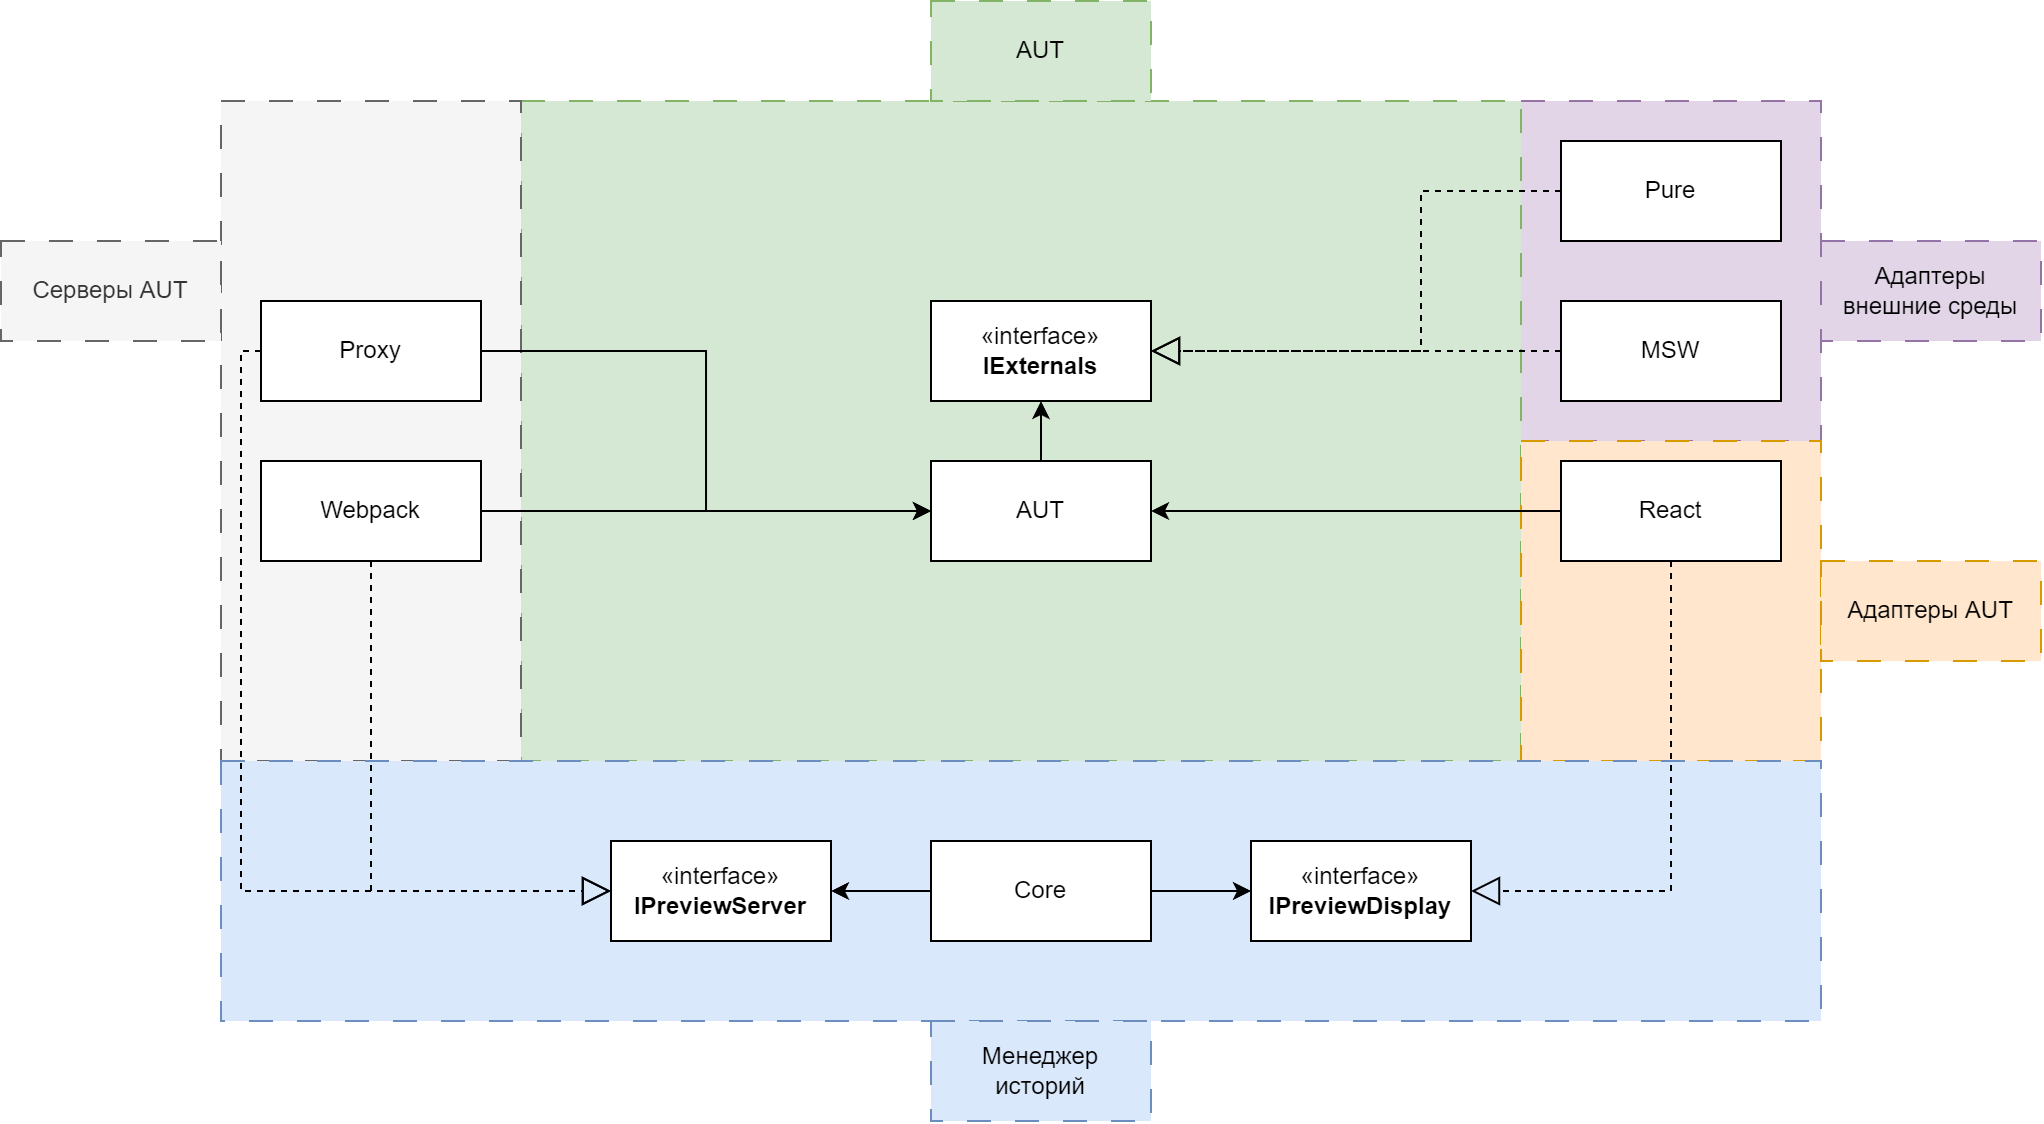

The diagram above was exported from draw.io. Its source (the exported page's mxGraphModel, read from the mxfile embedded in the PNG):
<mxGraphModel dx="2257" dy="1673" grid="1" gridSize="10" guides="1" tooltips="1" connect="1" arrows="1" fold="1" page="1" pageScale="1" pageWidth="850" pageHeight="1100" math="0" shadow="0">
  <root>
    <mxCell id="0" />
    <mxCell id="1" parent="0" />
    <mxCell id="n3sOGA-Tr4YOv2R35fIZ-48" value="" style="rounded=0;whiteSpace=wrap;html=1;dashed=1;dashPattern=12 12;fillColor=#e1d5e7;strokeColor=#9673a6;" parent="1" vertex="1">
      <mxGeometry x="610" y="10" width="150" height="170" as="geometry" />
    </mxCell>
    <mxCell id="n3sOGA-Tr4YOv2R35fIZ-47" value="" style="rounded=0;whiteSpace=wrap;html=1;dashed=1;dashPattern=12 12;fillColor=#d5e8d4;strokeColor=#82b366;" parent="1" vertex="1">
      <mxGeometry x="110" y="10" width="500" height="330" as="geometry" />
    </mxCell>
    <mxCell id="n3sOGA-Tr4YOv2R35fIZ-46" value="" style="rounded=0;whiteSpace=wrap;html=1;dashed=1;dashPattern=12 12;fillColor=#ffe6cc;strokeColor=#d79b00;" parent="1" vertex="1">
      <mxGeometry x="610" y="180" width="150" height="160" as="geometry" />
    </mxCell>
    <mxCell id="n3sOGA-Tr4YOv2R35fIZ-45" value="" style="rounded=0;whiteSpace=wrap;html=1;dashed=1;dashPattern=12 12;fillColor=#f5f5f5;fontColor=#333333;strokeColor=#666666;" parent="1" vertex="1">
      <mxGeometry x="-40" y="10" width="150" height="330" as="geometry" />
    </mxCell>
    <mxCell id="n3sOGA-Tr4YOv2R35fIZ-44" value="" style="rounded=0;whiteSpace=wrap;html=1;dashed=1;dashPattern=12 12;fillColor=#dae8fc;strokeColor=#6c8ebf;" parent="1" vertex="1">
      <mxGeometry x="-40" y="340" width="800" height="130" as="geometry" />
    </mxCell>
    <mxCell id="n3sOGA-Tr4YOv2R35fIZ-5" style="edgeStyle=orthogonalEdgeStyle;rounded=0;orthogonalLoop=1;jettySize=auto;html=1;" parent="1" source="n3sOGA-Tr4YOv2R35fIZ-1" target="n3sOGA-Tr4YOv2R35fIZ-4" edge="1">
      <mxGeometry relative="1" as="geometry" />
    </mxCell>
    <mxCell id="n3sOGA-Tr4YOv2R35fIZ-7" style="edgeStyle=orthogonalEdgeStyle;rounded=0;orthogonalLoop=1;jettySize=auto;html=1;" parent="1" source="n3sOGA-Tr4YOv2R35fIZ-1" target="n3sOGA-Tr4YOv2R35fIZ-6" edge="1">
      <mxGeometry relative="1" as="geometry" />
    </mxCell>
    <mxCell id="n3sOGA-Tr4YOv2R35fIZ-1" value="Core" style="html=1;whiteSpace=wrap;" parent="1" vertex="1">
      <mxGeometry x="315" y="380" width="110" height="50" as="geometry" />
    </mxCell>
    <mxCell id="n3sOGA-Tr4YOv2R35fIZ-2" style="edgeStyle=orthogonalEdgeStyle;rounded=0;orthogonalLoop=1;jettySize=auto;html=1;exitX=0.5;exitY=1;exitDx=0;exitDy=0;" parent="1" source="n3sOGA-Tr4YOv2R35fIZ-1" target="n3sOGA-Tr4YOv2R35fIZ-1" edge="1">
      <mxGeometry relative="1" as="geometry" />
    </mxCell>
    <mxCell id="n3sOGA-Tr4YOv2R35fIZ-4" value="«interface»&lt;br&gt;&lt;b&gt;IPreviewDisplay&lt;/b&gt;" style="html=1;whiteSpace=wrap;" parent="1" vertex="1">
      <mxGeometry x="475" y="380" width="110" height="50" as="geometry" />
    </mxCell>
    <mxCell id="n3sOGA-Tr4YOv2R35fIZ-6" value="«interface»&lt;br&gt;&lt;b&gt;IPreviewServer&lt;/b&gt;" style="html=1;whiteSpace=wrap;" parent="1" vertex="1">
      <mxGeometry x="155" y="380" width="110" height="50" as="geometry" />
    </mxCell>
    <mxCell id="n3sOGA-Tr4YOv2R35fIZ-38" style="edgeStyle=orthogonalEdgeStyle;rounded=0;orthogonalLoop=1;jettySize=auto;html=1;entryX=1;entryY=0.5;entryDx=0;entryDy=0;" parent="1" source="n3sOGA-Tr4YOv2R35fIZ-13" target="n3sOGA-Tr4YOv2R35fIZ-14" edge="1">
      <mxGeometry relative="1" as="geometry" />
    </mxCell>
    <mxCell id="n3sOGA-Tr4YOv2R35fIZ-13" value="React" style="html=1;whiteSpace=wrap;" parent="1" vertex="1">
      <mxGeometry x="630" y="190" width="110" height="50" as="geometry" />
    </mxCell>
    <mxCell id="n3sOGA-Tr4YOv2R35fIZ-35" style="edgeStyle=orthogonalEdgeStyle;rounded=0;orthogonalLoop=1;jettySize=auto;html=1;entryX=0.5;entryY=1;entryDx=0;entryDy=0;" parent="1" source="n3sOGA-Tr4YOv2R35fIZ-14" target="n3sOGA-Tr4YOv2R35fIZ-27" edge="1">
      <mxGeometry relative="1" as="geometry" />
    </mxCell>
    <mxCell id="n3sOGA-Tr4YOv2R35fIZ-14" value="AUT" style="html=1;whiteSpace=wrap;" parent="1" vertex="1">
      <mxGeometry x="315" y="190" width="110" height="50" as="geometry" />
    </mxCell>
    <mxCell id="n3sOGA-Tr4YOv2R35fIZ-40" style="edgeStyle=orthogonalEdgeStyle;rounded=0;orthogonalLoop=1;jettySize=auto;html=1;entryX=0;entryY=0.5;entryDx=0;entryDy=0;" parent="1" source="n3sOGA-Tr4YOv2R35fIZ-16" target="n3sOGA-Tr4YOv2R35fIZ-14" edge="1">
      <mxGeometry relative="1" as="geometry" />
    </mxCell>
    <mxCell id="n3sOGA-Tr4YOv2R35fIZ-16" value="Webpack" style="html=1;whiteSpace=wrap;" parent="1" vertex="1">
      <mxGeometry x="-20" y="190" width="110" height="50" as="geometry" />
    </mxCell>
    <mxCell id="n3sOGA-Tr4YOv2R35fIZ-39" style="edgeStyle=orthogonalEdgeStyle;rounded=0;orthogonalLoop=1;jettySize=auto;html=1;entryX=0;entryY=0.5;entryDx=0;entryDy=0;" parent="1" source="n3sOGA-Tr4YOv2R35fIZ-19" target="n3sOGA-Tr4YOv2R35fIZ-14" edge="1">
      <mxGeometry relative="1" as="geometry" />
    </mxCell>
    <mxCell id="n3sOGA-Tr4YOv2R35fIZ-19" value="Proxy" style="html=1;whiteSpace=wrap;" parent="1" vertex="1">
      <mxGeometry x="-20" y="110" width="110" height="50" as="geometry" />
    </mxCell>
    <mxCell id="n3sOGA-Tr4YOv2R35fIZ-21" value="MSW" style="html=1;whiteSpace=wrap;" parent="1" vertex="1">
      <mxGeometry x="630" y="110" width="110" height="50" as="geometry" />
    </mxCell>
    <mxCell id="n3sOGA-Tr4YOv2R35fIZ-27" value="«interface»&lt;br&gt;&lt;b&gt;IExternals&lt;/b&gt;" style="html=1;whiteSpace=wrap;" parent="1" vertex="1">
      <mxGeometry x="315" y="110" width="110" height="50" as="geometry" />
    </mxCell>
    <mxCell id="n3sOGA-Tr4YOv2R35fIZ-31" value="" style="endArrow=block;dashed=1;endFill=0;endSize=12;html=1;rounded=0;jumpSize=6;exitX=0;exitY=0.5;exitDx=0;exitDy=0;entryX=1;entryY=0.5;entryDx=0;entryDy=0;" parent="1" source="n3sOGA-Tr4YOv2R35fIZ-21" target="n3sOGA-Tr4YOv2R35fIZ-27" edge="1">
      <mxGeometry width="160" relative="1" as="geometry">
        <mxPoint x="640" y="345" as="sourcePoint" />
        <mxPoint x="590" y="345" as="targetPoint" />
      </mxGeometry>
    </mxCell>
    <mxCell id="n3sOGA-Tr4YOv2R35fIZ-32" value="Pure" style="html=1;whiteSpace=wrap;" parent="1" vertex="1">
      <mxGeometry x="630" y="30" width="110" height="50" as="geometry" />
    </mxCell>
    <mxCell id="n3sOGA-Tr4YOv2R35fIZ-34" value="" style="endArrow=block;dashed=1;endFill=0;endSize=12;html=1;rounded=0;jumpSize=6;exitX=0;exitY=0.5;exitDx=0;exitDy=0;entryX=1;entryY=0.5;entryDx=0;entryDy=0;" parent="1" source="n3sOGA-Tr4YOv2R35fIZ-32" target="n3sOGA-Tr4YOv2R35fIZ-27" edge="1">
      <mxGeometry width="160" relative="1" as="geometry">
        <mxPoint x="640" y="145" as="sourcePoint" />
        <mxPoint x="435" y="145" as="targetPoint" />
        <Array as="points">
          <mxPoint x="560" y="55" />
          <mxPoint x="560" y="135" />
        </Array>
      </mxGeometry>
    </mxCell>
    <mxCell id="n3sOGA-Tr4YOv2R35fIZ-41" value="" style="endArrow=block;dashed=1;endFill=0;endSize=12;html=1;rounded=0;jumpSize=6;exitX=0.5;exitY=1;exitDx=0;exitDy=0;entryX=1;entryY=0.5;entryDx=0;entryDy=0;" parent="1" source="n3sOGA-Tr4YOv2R35fIZ-13" target="n3sOGA-Tr4YOv2R35fIZ-4" edge="1">
      <mxGeometry width="160" relative="1" as="geometry">
        <mxPoint x="640" y="65" as="sourcePoint" />
        <mxPoint x="435" y="145" as="targetPoint" />
        <Array as="points">
          <mxPoint x="685" y="405" />
        </Array>
      </mxGeometry>
    </mxCell>
    <mxCell id="n3sOGA-Tr4YOv2R35fIZ-42" value="" style="endArrow=block;dashed=1;endFill=0;endSize=12;html=1;rounded=0;jumpSize=6;exitX=0.5;exitY=1;exitDx=0;exitDy=0;entryX=0;entryY=0.5;entryDx=0;entryDy=0;" parent="1" source="n3sOGA-Tr4YOv2R35fIZ-16" target="n3sOGA-Tr4YOv2R35fIZ-6" edge="1">
      <mxGeometry width="160" relative="1" as="geometry">
        <mxPoint x="695" y="250" as="sourcePoint" />
        <mxPoint x="595" y="415" as="targetPoint" />
        <Array as="points">
          <mxPoint x="35" y="405" />
        </Array>
      </mxGeometry>
    </mxCell>
    <mxCell id="n3sOGA-Tr4YOv2R35fIZ-43" value="" style="endArrow=block;dashed=1;endFill=0;endSize=12;html=1;rounded=0;jumpSize=6;exitX=0;exitY=0.5;exitDx=0;exitDy=0;entryX=0;entryY=0.5;entryDx=0;entryDy=0;" parent="1" source="n3sOGA-Tr4YOv2R35fIZ-19" target="n3sOGA-Tr4YOv2R35fIZ-6" edge="1">
      <mxGeometry width="160" relative="1" as="geometry">
        <mxPoint x="45" y="250" as="sourcePoint" />
        <mxPoint x="150" y="410" as="targetPoint" />
        <Array as="points">
          <mxPoint x="-30" y="135" />
          <mxPoint x="-30" y="405" />
        </Array>
      </mxGeometry>
    </mxCell>
    <mxCell id="n3sOGA-Tr4YOv2R35fIZ-49" value="Адаптеры внешние среды" style="html=1;whiteSpace=wrap;fillColor=#e1d5e7;strokeColor=#9673a6;dashed=1;dashPattern=12 12;" parent="1" vertex="1">
      <mxGeometry x="760" y="80" width="110" height="50" as="geometry" />
    </mxCell>
    <mxCell id="n3sOGA-Tr4YOv2R35fIZ-52" value="Адаптеры AUT" style="html=1;whiteSpace=wrap;fillColor=#ffe6cc;strokeColor=#d79b00;dashed=1;dashPattern=12 12;" parent="1" vertex="1">
      <mxGeometry x="760" y="240" width="110" height="50" as="geometry" />
    </mxCell>
    <mxCell id="n3sOGA-Tr4YOv2R35fIZ-53" value="Менеджер&lt;div&gt;историй&lt;/div&gt;" style="html=1;whiteSpace=wrap;fillColor=#dae8fc;strokeColor=#6c8ebf;dashed=1;dashPattern=12 12;" parent="1" vertex="1">
      <mxGeometry x="315" y="470" width="110" height="50" as="geometry" />
    </mxCell>
    <mxCell id="n3sOGA-Tr4YOv2R35fIZ-54" value="Серверы AUT" style="html=1;whiteSpace=wrap;fillColor=#f5f5f5;strokeColor=#666666;dashed=1;dashPattern=12 12;fontColor=#333333;" parent="1" vertex="1">
      <mxGeometry x="-150" y="80" width="110" height="50" as="geometry" />
    </mxCell>
    <mxCell id="n3sOGA-Tr4YOv2R35fIZ-55" value="AUT" style="html=1;whiteSpace=wrap;fillColor=#d5e8d4;strokeColor=#82b366;dashed=1;dashPattern=12 12;" parent="1" vertex="1">
      <mxGeometry x="315" y="-40" width="110" height="50" as="geometry" />
    </mxCell>
  </root>
</mxGraphModel>